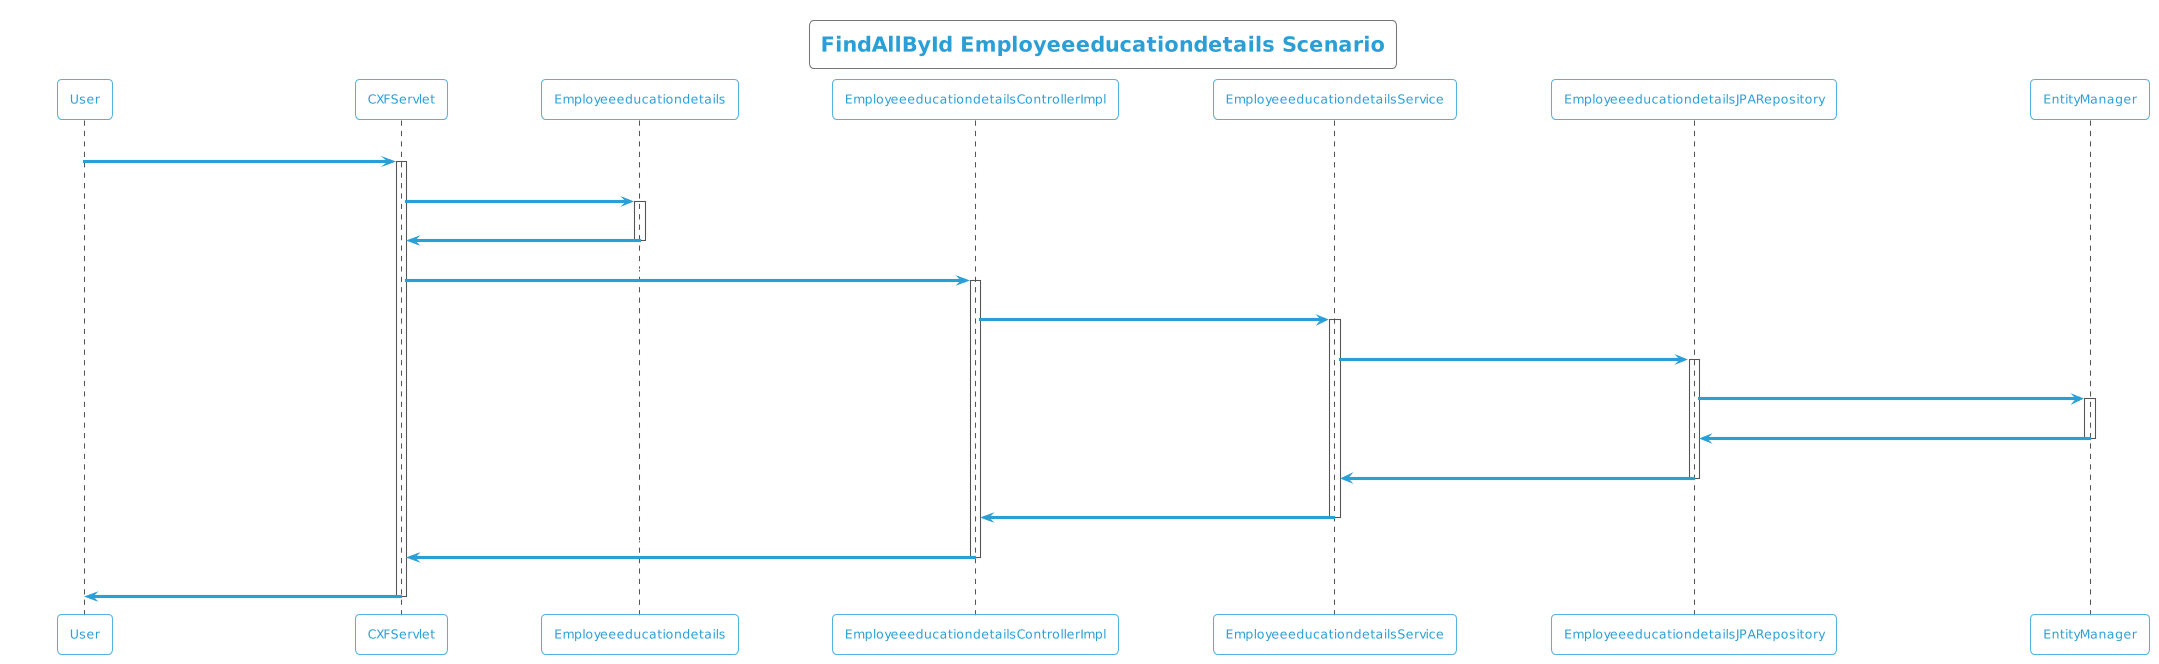

The diagram above was rendered by PlantUML. Its source (embedded in the PNG):
@startuml
!theme cyborg-outline
title FindAllById Employeeeducationdetails Scenario
participant User
User -> CXFServlet: GET, Employeeeducationdetails
activate CXFServlet
CXFServlet -> Employeeeducationdetails: << findAllById >>
activate Employeeeducationdetails
Employeeeducationdetails -> CXFServlet: << instance >>
deactivate Employeeeducationdetails
CXFServlet -> EmployeeeducationdetailsControllerImpl: findAllById(:List<Employeeeducationdetails> id)
activate EmployeeeducationdetailsControllerImpl
EmployeeeducationdetailsControllerImpl -> EmployeeeducationdetailsService: findAllById(:List<Employeeeducationdetails> id)
activate EmployeeeducationdetailsService
EmployeeeducationdetailsService -> EmployeeeducationdetailsJPARepository: findAllById(:List<Employeeeducationdetails> id)
activate EmployeeeducationdetailsJPARepository
EmployeeeducationdetailsJPARepository -> EntityManager: response(:List<Employeeeducationdetails>findAllById)
activate EntityManager
EntityManager -> EmployeeeducationdetailsJPARepository: << persisted List Employeeeducationdetails >>
deactivate EntityManager
EmployeeeducationdetailsJPARepository -> EmployeeeducationdetailsService: << persisted List Employeeeducationdetails >>
deactivate EmployeeeducationdetailsJPARepository
EmployeeeducationdetailsService -> EmployeeeducationdetailsControllerImpl: << persisted List Employeeeducationdetails >>
deactivate EmployeeeducationdetailsService
EmployeeeducationdetailsControllerImpl -> CXFServlet: << persisted List Employeeeducationdetails >>
deactivate EmployeeeducationdetailsControllerImpl
CXFServlet -> User: marshalled Employeeeducationdetails XML
deactivate CXFServlet
@enduml